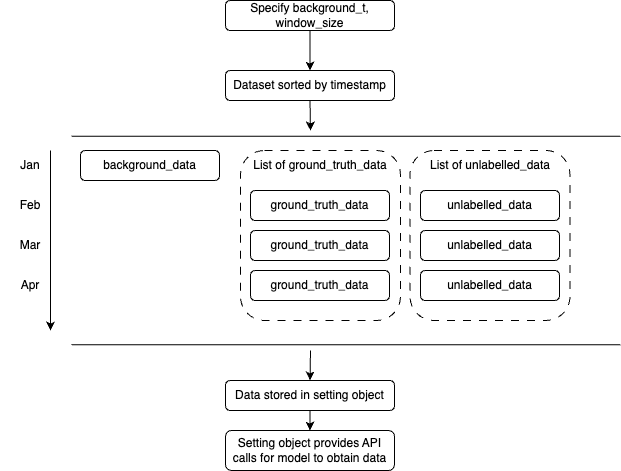

The diagram above was exported from draw.io. Its source (the exported page's mxGraphModel, read from the mxfile embedded in the PNG):
<mxGraphModel dx="844" dy="525" grid="1" gridSize="10" guides="1" tooltips="1" connect="1" arrows="1" fold="1" page="1" pageScale="1" pageWidth="827" pageHeight="1169" background="#ffffff" math="0" shadow="0">
  <root>
    <mxCell id="0" />
    <mxCell id="1" parent="0" />
    <mxCell id="m3gavzZ5vnZOq6Y1aLQd-33" value="" style="edgeStyle=orthogonalEdgeStyle;rounded=0;orthogonalLoop=1;jettySize=auto;html=1;entryX=0.5;entryY=0;entryDx=0;entryDy=0;" parent="1" target="m3gavzZ5vnZOq6Y1aLQd-27" edge="1">
      <mxGeometry relative="1" as="geometry">
        <mxPoint x="414" y="410" as="sourcePoint" />
      </mxGeometry>
    </mxCell>
    <mxCell id="m3gavzZ5vnZOq6Y1aLQd-23" value="" style="rounded=1;whiteSpace=wrap;html=1;fillColor=none;strokeColor=default;dashed=1;dashPattern=8 8;" parent="1" vertex="1">
      <mxGeometry x="344" y="210" width="160" height="170" as="geometry" />
    </mxCell>
    <mxCell id="m3gavzZ5vnZOq6Y1aLQd-29" value="" style="edgeStyle=orthogonalEdgeStyle;rounded=0;orthogonalLoop=1;jettySize=auto;html=1;" parent="1" source="m3gavzZ5vnZOq6Y1aLQd-1" target="m3gavzZ5vnZOq6Y1aLQd-4" edge="1">
      <mxGeometry relative="1" as="geometry" />
    </mxCell>
    <mxCell id="m3gavzZ5vnZOq6Y1aLQd-1" value="Specify background_t, window_size" style="rounded=1;whiteSpace=wrap;html=1;" parent="1" vertex="1">
      <mxGeometry x="329" y="60" width="169" height="30" as="geometry" />
    </mxCell>
    <mxCell id="m3gavzZ5vnZOq6Y1aLQd-31" style="edgeStyle=orthogonalEdgeStyle;rounded=0;orthogonalLoop=1;jettySize=auto;html=1;exitX=0.5;exitY=1;exitDx=0;exitDy=0;" parent="1" source="m3gavzZ5vnZOq6Y1aLQd-4" edge="1">
      <mxGeometry relative="1" as="geometry">
        <mxPoint x="414" y="190" as="targetPoint" />
      </mxGeometry>
    </mxCell>
    <mxCell id="m3gavzZ5vnZOq6Y1aLQd-4" value="Dataset sorted by timestamp" style="rounded=1;whiteSpace=wrap;html=1;" parent="1" vertex="1">
      <mxGeometry x="329" y="130" width="169" height="30" as="geometry" />
    </mxCell>
    <mxCell id="m3gavzZ5vnZOq6Y1aLQd-7" value="" style="shape=link;html=1;rounded=0;width=208.33333333333334;" parent="1" edge="1">
      <mxGeometry width="100" relative="1" as="geometry">
        <mxPoint x="175" y="300" as="sourcePoint" />
        <mxPoint x="724" y="300" as="targetPoint" />
      </mxGeometry>
    </mxCell>
    <mxCell id="m3gavzZ5vnZOq6Y1aLQd-8" value="background_data" style="rounded=1;whiteSpace=wrap;html=1;" parent="1" vertex="1">
      <mxGeometry x="184" y="210" width="139" height="30" as="geometry" />
    </mxCell>
    <mxCell id="m3gavzZ5vnZOq6Y1aLQd-9" value="ground_truth_data" style="rounded=1;whiteSpace=wrap;html=1;" parent="1" vertex="1">
      <mxGeometry x="354" y="250" width="139" height="30" as="geometry" />
    </mxCell>
    <mxCell id="m3gavzZ5vnZOq6Y1aLQd-10" value="ground_truth_data" style="rounded=1;whiteSpace=wrap;html=1;" parent="1" vertex="1">
      <mxGeometry x="354" y="290" width="139" height="30" as="geometry" />
    </mxCell>
    <mxCell id="m3gavzZ5vnZOq6Y1aLQd-11" value="ground_truth_data" style="rounded=1;whiteSpace=wrap;html=1;" parent="1" vertex="1">
      <mxGeometry x="354" y="330" width="139" height="30" as="geometry" />
    </mxCell>
    <mxCell id="m3gavzZ5vnZOq6Y1aLQd-12" value="unlabelled_data" style="rounded=1;whiteSpace=wrap;html=1;" parent="1" vertex="1">
      <mxGeometry x="524" y="250" width="139" height="30" as="geometry" />
    </mxCell>
    <mxCell id="m3gavzZ5vnZOq6Y1aLQd-13" value="unlabelled_data" style="rounded=1;whiteSpace=wrap;html=1;" parent="1" vertex="1">
      <mxGeometry x="524" y="290" width="139" height="30" as="geometry" />
    </mxCell>
    <mxCell id="m3gavzZ5vnZOq6Y1aLQd-14" value="unlabelled_data" style="rounded=1;whiteSpace=wrap;html=1;" parent="1" vertex="1">
      <mxGeometry x="524" y="330" width="139" height="30" as="geometry" />
    </mxCell>
    <mxCell id="m3gavzZ5vnZOq6Y1aLQd-17" value="" style="endArrow=classic;html=1;rounded=0;" parent="1" edge="1">
      <mxGeometry width="50" height="50" relative="1" as="geometry">
        <mxPoint x="154" y="210" as="sourcePoint" />
        <mxPoint x="154" y="390" as="targetPoint" />
      </mxGeometry>
    </mxCell>
    <mxCell id="m3gavzZ5vnZOq6Y1aLQd-19" value="Jan" style="text;html=1;align=center;verticalAlign=middle;whiteSpace=wrap;rounded=0;" parent="1" vertex="1">
      <mxGeometry x="104" y="210" width="60" height="30" as="geometry" />
    </mxCell>
    <mxCell id="m3gavzZ5vnZOq6Y1aLQd-20" value="Feb" style="text;html=1;align=center;verticalAlign=middle;whiteSpace=wrap;rounded=0;" parent="1" vertex="1">
      <mxGeometry x="104" y="250" width="60" height="30" as="geometry" />
    </mxCell>
    <mxCell id="m3gavzZ5vnZOq6Y1aLQd-21" value="Mar" style="text;html=1;align=center;verticalAlign=middle;whiteSpace=wrap;rounded=0;" parent="1" vertex="1">
      <mxGeometry x="104" y="290" width="60" height="30" as="geometry" />
    </mxCell>
    <mxCell id="m3gavzZ5vnZOq6Y1aLQd-22" value="Apr" style="text;html=1;align=center;verticalAlign=middle;whiteSpace=wrap;rounded=0;" parent="1" vertex="1">
      <mxGeometry x="104" y="330" width="60" height="30" as="geometry" />
    </mxCell>
    <mxCell id="m3gavzZ5vnZOq6Y1aLQd-24" value="" style="rounded=1;whiteSpace=wrap;html=1;fillColor=none;strokeColor=default;dashed=1;dashPattern=8 8;" parent="1" vertex="1">
      <mxGeometry x="513.5" y="210" width="160" height="170" as="geometry" />
    </mxCell>
    <mxCell id="m3gavzZ5vnZOq6Y1aLQd-25" value="List of ground_truth_data" style="text;html=1;align=center;verticalAlign=middle;whiteSpace=wrap;rounded=0;" parent="1" vertex="1">
      <mxGeometry x="354" y="210" width="140" height="30" as="geometry" />
    </mxCell>
    <mxCell id="m3gavzZ5vnZOq6Y1aLQd-26" value="List of unlabelled_data" style="text;html=1;align=center;verticalAlign=middle;whiteSpace=wrap;rounded=0;" parent="1" vertex="1">
      <mxGeometry x="524" y="210" width="140" height="30" as="geometry" />
    </mxCell>
    <mxCell id="m3gavzZ5vnZOq6Y1aLQd-32" value="" style="edgeStyle=orthogonalEdgeStyle;rounded=0;orthogonalLoop=1;jettySize=auto;html=1;" parent="1" source="m3gavzZ5vnZOq6Y1aLQd-27" target="m3gavzZ5vnZOq6Y1aLQd-28" edge="1">
      <mxGeometry relative="1" as="geometry" />
    </mxCell>
    <mxCell id="m3gavzZ5vnZOq6Y1aLQd-27" value="Data stored in setting object" style="rounded=1;whiteSpace=wrap;html=1;" parent="1" vertex="1">
      <mxGeometry x="329" y="440" width="169" height="30" as="geometry" />
    </mxCell>
    <mxCell id="m3gavzZ5vnZOq6Y1aLQd-28" value="Setting object provides API calls for model to obtain data" style="rounded=1;whiteSpace=wrap;html=1;" parent="1" vertex="1">
      <mxGeometry x="329" y="490" width="169" height="40" as="geometry" />
    </mxCell>
  </root>
</mxGraphModel>